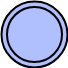

The diagram above was exported from draw.io. Its source (the exported page's mxGraphModel, read from the mxfile embedded in the PNG):
<mxGraphModel dx="989" dy="546" grid="1" gridSize="10" guides="1" tooltips="1" connect="1" arrows="1" fold="1" page="1" pageScale="1" pageWidth="850" pageHeight="1100" math="0" shadow="0">
  <root>
    <mxCell id="0" />
    <mxCell id="1" parent="0" />
    <mxCell id="2" value="" style="group;aspect=fixed;" vertex="1" connectable="0" parent="1">
      <mxGeometry x="1040" y="240" width="66" height="66" as="geometry" />
    </mxCell>
    <mxCell id="3" value="" style="ellipse;whiteSpace=wrap;html=1;aspect=fixed;strokeWidth=2;fontSize=14;fontStyle=1;fillColor=#B0C0FF;" vertex="1" parent="2">
      <mxGeometry width="66" height="66" as="geometry" />
    </mxCell>
    <mxCell id="4" value="" style="ellipse;whiteSpace=wrap;html=1;aspect=fixed;strokeWidth=2;fontSize=14;fontStyle=1;fillColor=none;" vertex="1" parent="2">
      <mxGeometry x="5.5" y="5.5" width="55.00000000000001" height="55.00000000000001" as="geometry" />
    </mxCell>
  </root>
</mxGraphModel>